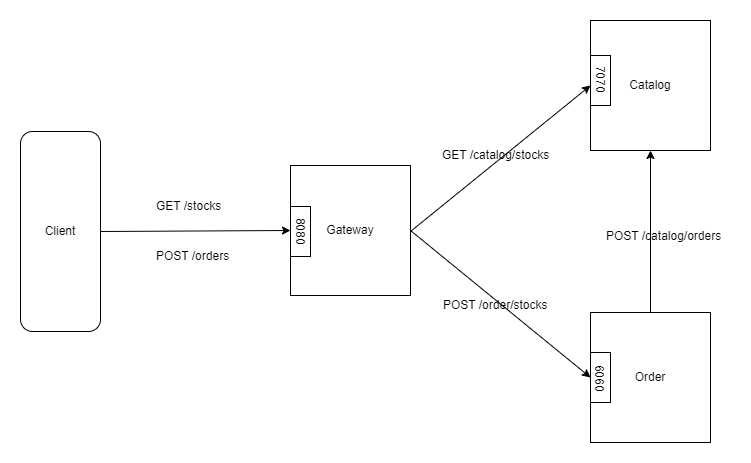

The diagram above was exported from draw.io. Its source (the exported page's mxGraphModel, read from the mxfile embedded in the PNG):
<mxGraphModel dx="1900" dy="573" grid="1" gridSize="10" guides="1" tooltips="1" connect="1" arrows="1" fold="1" page="1" pageScale="1" pageWidth="850" pageHeight="1100" math="0" shadow="0">
  <root>
    <mxCell id="0" />
    <mxCell id="1" parent="0" />
    <mxCell id="nbwDELvl4Sog9oj8AgBP-1" value="Client" style="rounded=1;whiteSpace=wrap;html=1;" parent="1" vertex="1">
      <mxGeometry x="-60" y="140" width="80" height="200" as="geometry" />
    </mxCell>
    <mxCell id="nbwDELvl4Sog9oj8AgBP-3" value="Gateway" style="rounded=0;whiteSpace=wrap;html=1;" parent="1" vertex="1">
      <mxGeometry x="210" y="174" width="120" height="130" as="geometry" />
    </mxCell>
    <mxCell id="nbwDELvl4Sog9oj8AgBP-4" value="Catalog" style="rounded=0;whiteSpace=wrap;html=1;" parent="1" vertex="1">
      <mxGeometry x="510" y="29" width="120" height="130" as="geometry" />
    </mxCell>
    <mxCell id="nbwDELvl4Sog9oj8AgBP-5" value="Order" style="rounded=0;whiteSpace=wrap;html=1;" parent="1" vertex="1">
      <mxGeometry x="510" y="321" width="120" height="130" as="geometry" />
    </mxCell>
    <mxCell id="nbwDELvl4Sog9oj8AgBP-6" value="" style="endArrow=classic;html=1;rounded=0;exitX=1;exitY=0.5;exitDx=0;exitDy=0;entryX=0;entryY=0.5;entryDx=0;entryDy=0;" parent="1" source="nbwDELvl4Sog9oj8AgBP-1" target="nbwDELvl4Sog9oj8AgBP-3" edge="1">
      <mxGeometry width="50" height="50" relative="1" as="geometry">
        <mxPoint x="400" y="320" as="sourcePoint" />
        <mxPoint x="450" y="270" as="targetPoint" />
      </mxGeometry>
    </mxCell>
    <mxCell id="nbwDELvl4Sog9oj8AgBP-7" value="GET /stocks" style="text;strokeColor=none;fillColor=none;align=left;verticalAlign=middle;spacingLeft=4;spacingRight=4;overflow=hidden;points=[[0,0.5],[1,0.5]];portConstraint=eastwest;rotatable=0;whiteSpace=wrap;html=1;" parent="1" vertex="1">
      <mxGeometry x="70" y="200" width="90" height="30" as="geometry" />
    </mxCell>
    <mxCell id="nbwDELvl4Sog9oj8AgBP-8" value="POST /orders" style="text;strokeColor=none;fillColor=none;align=left;verticalAlign=middle;spacingLeft=4;spacingRight=4;overflow=hidden;points=[[0,0.5],[1,0.5]];portConstraint=eastwest;rotatable=0;whiteSpace=wrap;html=1;" parent="1" vertex="1">
      <mxGeometry x="70" y="250" width="90" height="30" as="geometry" />
    </mxCell>
    <mxCell id="nbwDELvl4Sog9oj8AgBP-9" value="" style="endArrow=classic;html=1;rounded=0;entryX=0;entryY=0.5;entryDx=0;entryDy=0;" parent="1" target="nbwDELvl4Sog9oj8AgBP-4" edge="1">
      <mxGeometry width="50" height="50" relative="1" as="geometry">
        <mxPoint x="330" y="240" as="sourcePoint" />
        <mxPoint x="380" y="190" as="targetPoint" />
      </mxGeometry>
    </mxCell>
    <mxCell id="nbwDELvl4Sog9oj8AgBP-10" value="" style="endArrow=classic;html=1;rounded=0;exitX=1;exitY=0.5;exitDx=0;exitDy=0;entryX=0;entryY=0.5;entryDx=0;entryDy=0;" parent="1" source="nbwDELvl4Sog9oj8AgBP-3" target="nbwDELvl4Sog9oj8AgBP-5" edge="1">
      <mxGeometry width="50" height="50" relative="1" as="geometry">
        <mxPoint x="400" y="310" as="sourcePoint" />
        <mxPoint x="450" y="260" as="targetPoint" />
      </mxGeometry>
    </mxCell>
    <mxCell id="nbwDELvl4Sog9oj8AgBP-11" value="GET /catalog/stocks" style="text;strokeColor=none;fillColor=none;align=left;verticalAlign=middle;spacingLeft=4;spacingRight=4;overflow=hidden;points=[[0,0.5],[1,0.5]];portConstraint=eastwest;rotatable=0;whiteSpace=wrap;html=1;" parent="1" vertex="1">
      <mxGeometry x="356" y="149" width="130" height="30" as="geometry" />
    </mxCell>
    <mxCell id="nbwDELvl4Sog9oj8AgBP-16" value="POST /order/stocks" style="text;strokeColor=none;fillColor=none;align=left;verticalAlign=middle;spacingLeft=4;spacingRight=4;overflow=hidden;points=[[0,0.5],[1,0.5]];portConstraint=eastwest;rotatable=0;whiteSpace=wrap;html=1;" parent="1" vertex="1">
      <mxGeometry x="357" y="299" width="130" height="30" as="geometry" />
    </mxCell>
    <mxCell id="nbwDELvl4Sog9oj8AgBP-17" value="" style="endArrow=classic;html=1;rounded=0;exitX=0.5;exitY=0;exitDx=0;exitDy=0;entryX=0.5;entryY=1;entryDx=0;entryDy=0;" parent="1" source="nbwDELvl4Sog9oj8AgBP-5" target="nbwDELvl4Sog9oj8AgBP-4" edge="1">
      <mxGeometry width="50" height="50" relative="1" as="geometry">
        <mxPoint x="400" y="300" as="sourcePoint" />
        <mxPoint x="450" y="250" as="targetPoint" />
      </mxGeometry>
    </mxCell>
    <mxCell id="nbwDELvl4Sog9oj8AgBP-18" value="POST /catalog/orders" style="text;strokeColor=none;fillColor=none;align=left;verticalAlign=middle;spacingLeft=4;spacingRight=4;overflow=hidden;points=[[0,0.5],[1,0.5]];portConstraint=eastwest;rotatable=0;whiteSpace=wrap;html=1;" parent="1" vertex="1">
      <mxGeometry x="520" y="230" width="130" height="30" as="geometry" />
    </mxCell>
    <mxCell id="wLK0RREDYimw82lL-v3X-1" value="" style="rounded=0;whiteSpace=wrap;html=1;direction=south;" vertex="1" parent="1">
      <mxGeometry x="210" y="215" width="20" height="50" as="geometry" />
    </mxCell>
    <mxCell id="wLK0RREDYimw82lL-v3X-3" value="8080" style="text;html=1;strokeColor=none;fillColor=none;align=center;verticalAlign=middle;whiteSpace=wrap;rounded=0;direction=south;rotation=90;" vertex="1" parent="1">
      <mxGeometry x="205" y="210" width="30" height="60" as="geometry" />
    </mxCell>
    <mxCell id="wLK0RREDYimw82lL-v3X-6" value="" style="rounded=0;whiteSpace=wrap;html=1;direction=south;" vertex="1" parent="1">
      <mxGeometry x="510" y="361" width="20" height="50" as="geometry" />
    </mxCell>
    <mxCell id="wLK0RREDYimw82lL-v3X-5" value="6060" style="text;html=1;strokeColor=none;fillColor=none;align=center;verticalAlign=middle;whiteSpace=wrap;rounded=0;direction=south;rotation=90;" vertex="1" parent="1">
      <mxGeometry x="504" y="357" width="30" height="60" as="geometry" />
    </mxCell>
    <mxCell id="wLK0RREDYimw82lL-v3X-7" value="" style="rounded=0;whiteSpace=wrap;html=1;direction=south;" vertex="1" parent="1">
      <mxGeometry x="510" y="64" width="20" height="50" as="geometry" />
    </mxCell>
    <mxCell id="wLK0RREDYimw82lL-v3X-4" value="7070" style="text;html=1;strokeColor=none;fillColor=none;align=center;verticalAlign=middle;whiteSpace=wrap;rounded=0;direction=south;rotation=90;" vertex="1" parent="1">
      <mxGeometry x="505" y="58" width="30" height="60" as="geometry" />
    </mxCell>
  </root>
</mxGraphModel>